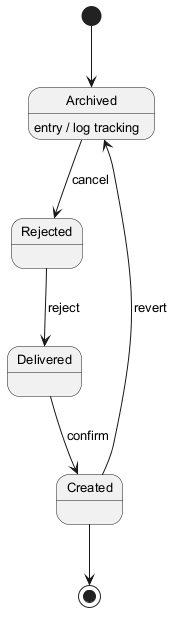

The diagram above was rendered by PlantUML. Its source (embedded in the PNG):
@startuml
skinparam monochrome true
skinparam defaultFontSize 13
[*] --> Archived
Archived --> Rejected : cancel
Archived : entry / log tracking
Rejected --> Delivered : reject
Delivered --> Created : confirm
Created --> Archived : revert
Created --> [*]
@enduml